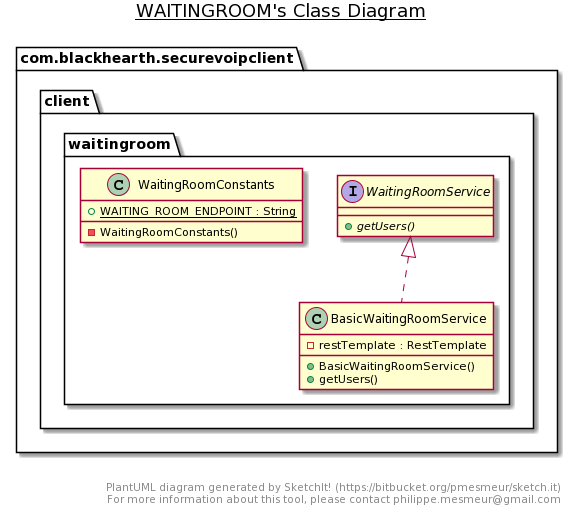

The diagram above was rendered by PlantUML. Its source (embedded in the PNG):
@startuml
title __WAITINGROOM's Class Diagram__\n

  namespace com.blackhearth.securevoipclient {
    namespace client {
      namespace waitingroom {
        class com.blackhearth.securevoipclient.client.waitingroom.BasicWaitingRoomService {
            - restTemplate : RestTemplate
            + BasicWaitingRoomService()
            + getUsers()
        }
      }
    }
  }
  

  namespace com.blackhearth.securevoipclient {
    namespace client {
      namespace waitingroom {
        class com.blackhearth.securevoipclient.client.waitingroom.WaitingRoomConstants {
            {static} + WAITING_ROOM_ENDPOINT : String
            - WaitingRoomConstants()
        }
      }
    }
  }
  

  namespace com.blackhearth.securevoipclient {
    namespace client {
      namespace waitingroom {
        interface com.blackhearth.securevoipclient.client.waitingroom.WaitingRoomService {
            {abstract} + getUsers()
        }
      }
    }
  }
  

  com.blackhearth.securevoipclient.client.waitingroom.BasicWaitingRoomService .up.|> com.blackhearth.securevoipclient.client.waitingroom.WaitingRoomService


right footer


PlantUML diagram generated by SketchIt! (https://bitbucket.org/pmesmeur/sketch.it)
For more information about this tool, please contact philippe.mesmeur@gmail.com
endfooter
@enduml